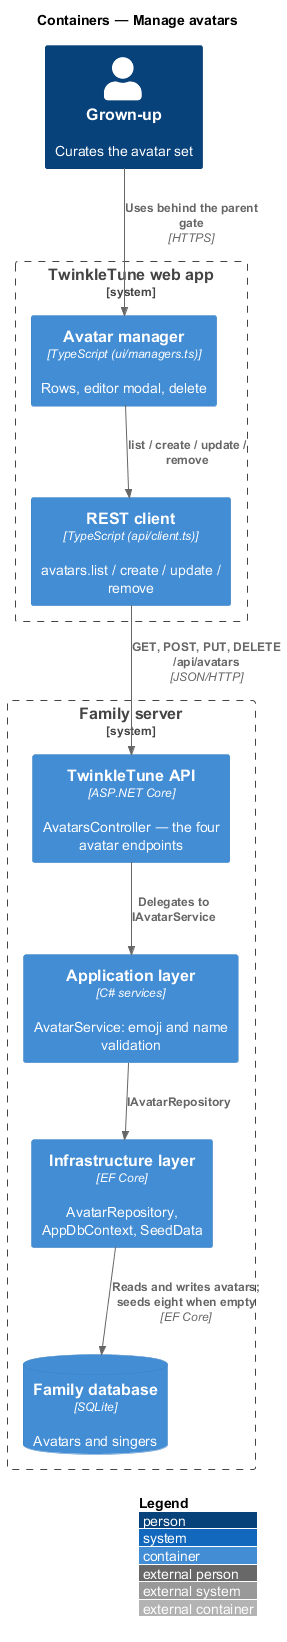

The diagram above was rendered by PlantUML. Its source (embedded in the PNG):
@startuml
!include <C4/C4_Container>
LAYOUT_WITH_LEGEND()
title Containers — Manage avatars

Person(grownup, "Grown-up", "Curates the avatar set")
System_Boundary(twinkle, "TwinkleTune web app") {
  Container(manager, "Avatar manager", "TypeScript (ui/managers.ts)", "Rows, editor modal, delete")
  Container(client, "REST client", "TypeScript (api/client.ts)", "avatars.list / create / update / remove")
}
System_Boundary(family, "Family server") {
  Container(api, "TwinkleTune API", "ASP.NET Core", "AvatarsController — the four avatar endpoints")
  Container(app, "Application layer", "C# services", "AvatarService: emoji and name validation")
  Container(infra, "Infrastructure layer", "EF Core", "AvatarRepository, AppDbContext, SeedData")
  ContainerDb(db, "Family database", "SQLite", "Avatars and singers")
}

Rel(grownup, manager, "Uses behind the parent gate", "HTTPS")
Rel(manager, client, "list / create / update / remove")
Rel(client, api, "GET, POST, PUT, DELETE /api/avatars", "JSON/HTTP")
Rel(api, app, "Delegates to IAvatarService")
Rel(app, infra, "IAvatarRepository")
Rel(infra, db, "Reads and writes avatars; seeds eight when empty", "EF Core")
@enduml